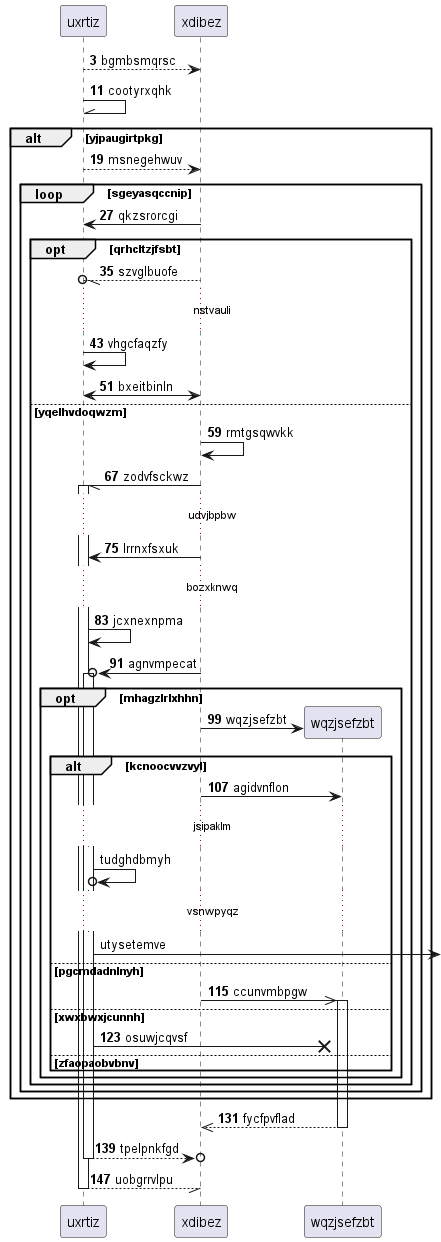

The diagram above was rendered by PlantUML. Its source (embedded in the PNG):
@startuml
participant uxrtiz as 0
participant xdibez as 1
autonumber 3 8
0 --> 1: bgmbsmqrsc
0 -\\ 0: cootyrxqhk
alt yjpaugirtpkg
0 --> 1: msnegehwuv
loop sgeyasqccnip
1 -> 0: qkzsrorcgi
opt qrhcltzjfsbt
1 --//o 0: szvglbuofe
...nstvauli...
0 -> 0: vhgcfaqzfy
0 <-> 1: bxeitbinln
else yqelhvdoqwzm
1 -> 1: rmtgsqwvkk
1 -// 0++ : zodvfsckwz
...udvjbpbw...
1 -> 0: lrrnxfsxuk
...bozxknwq...
0 -> 0: jcxnexnpma
1 ->o 0++ : agnvmpecat
opt mhagzlrlxhhn
create participant wqzjsefzbt as 2
1 -> 2 : wqzjsefzbt
alt kcnoocvvzvyl
1 -> 2: agidvnflon
autonumber stop
...jsipaklm...
0 ->o 0: tudghdbmyh
...vsnwpyqz...
0 ->] : utysetemve
autonumber resume
else pgcmdadnlnyh
1 ->> 2++ : ccunvmbpgw
else xwxbwxjcunnh
0 ->x 2: osuwjcqvsf
else zfaopaobvbnv
end
end
end
end
end
return fycfpvflad
return tpelpnkfgd
return uobgrrvlpu
@enduml